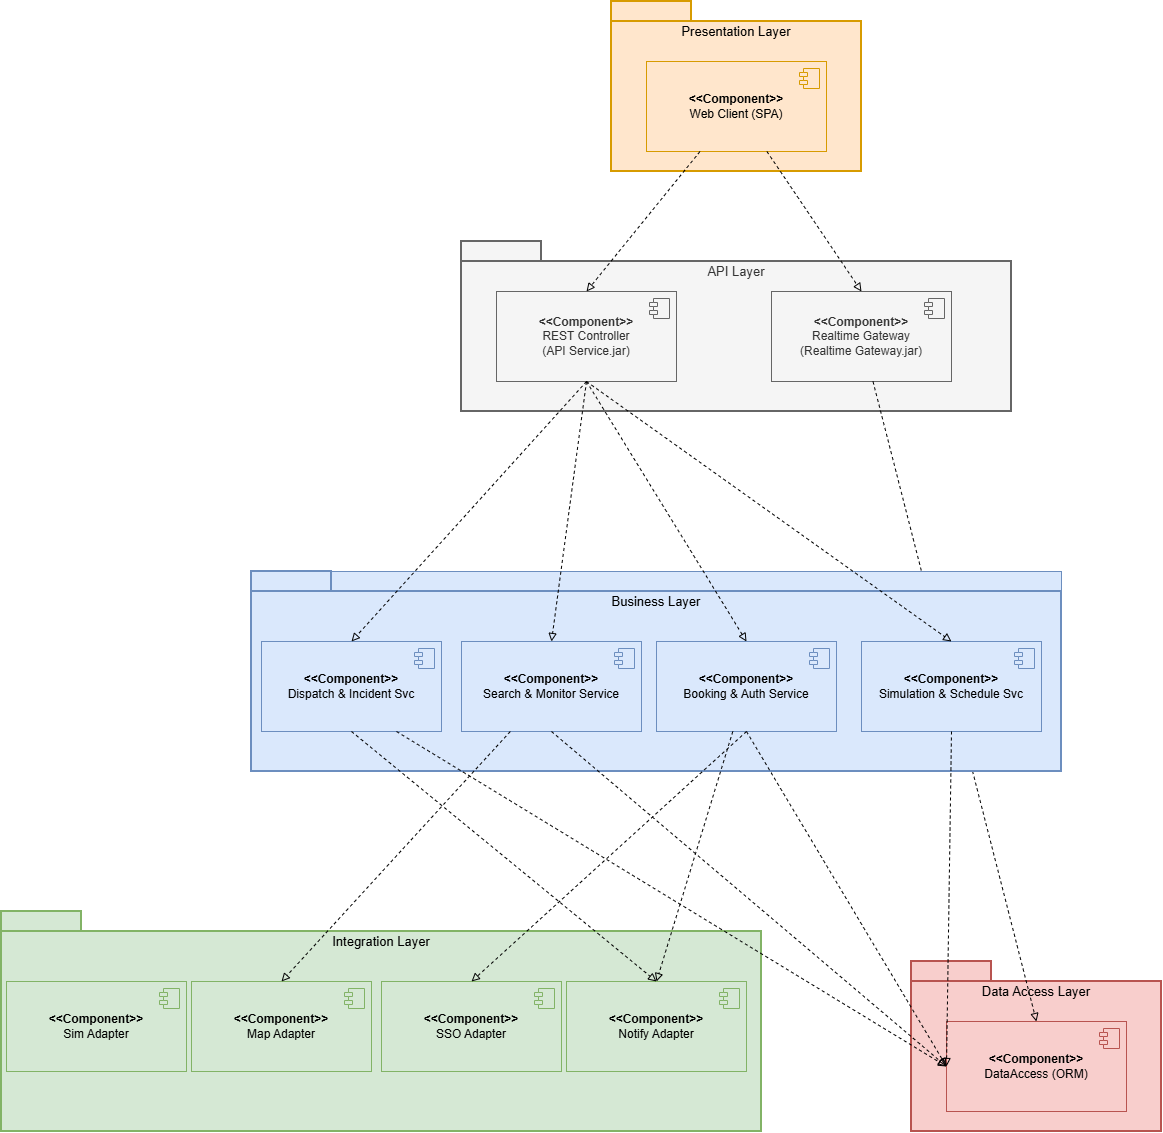

The diagram above was exported from draw.io. Its source (the exported page's mxGraphModel, read from the mxfile embedded in the PNG):
<mxGraphModel dx="2929" dy="2385" grid="1" gridSize="10" guides="1" tooltips="1" connect="1" arrows="1" fold="1" page="1" pageScale="1" pageWidth="850" pageHeight="1100" math="0" shadow="0">
  <root>
    <mxCell id="0" />
    <mxCell id="1" parent="0" />
    <mxCell id="96_o6Mqcj04TSRWRHj-V-14" parent="1" style="shape=folder;tabWidth=80;tabHeight=20;tabPosition=left;strokeWidth=2;html=1;whiteSpace=wrap;align=center;verticalAlign=top;fillColor=#ffe6cc;strokeColor=#d79b00;" value="&lt;div&gt;&lt;font style=&quot;font-size: 13px;&quot;&gt;&lt;br&gt;&lt;/font&gt;&lt;/div&gt;&lt;div&gt;&lt;font style=&quot;font-size: 13px;&quot;&gt;Presentation Layer&lt;/font&gt;&lt;/div&gt;" vertex="1">
      <mxGeometry height="170" width="250" x="-20" y="-140" as="geometry" />
    </mxCell>
    <mxCell id="96_o6Mqcj04TSRWRHj-V-10" parent="1" style="html=1;dropTarget=0;whiteSpace=wrap;fillColor=#ffe6cc;strokeColor=#d79b00;" value="&lt;b&gt;&amp;lt;&amp;lt;Component&amp;gt;&amp;gt;&lt;/b&gt;&lt;div&gt;Web Client (SPA)&lt;b&gt;&lt;/b&gt;&lt;/div&gt;" vertex="1">
      <mxGeometry height="90" width="180" x="15" y="-80" as="geometry" />
    </mxCell>
    <mxCell id="96_o6Mqcj04TSRWRHj-V-11" parent="96_o6Mqcj04TSRWRHj-V-10" style="shape=module;jettyWidth=8;jettyHeight=4;fillColor=#ffe6cc;strokeColor=#d79b00;" value="" vertex="1">
      <mxGeometry height="20" relative="1" width="20" x="1" as="geometry">
        <mxPoint x="-27" y="7" as="offset" />
      </mxGeometry>
    </mxCell>
    <mxCell id="96_o6Mqcj04TSRWRHj-V-15" parent="1" style="shape=folder;tabWidth=80;tabHeight=20;tabPosition=left;strokeWidth=2;html=1;whiteSpace=wrap;align=center;verticalAlign=top;fillColor=#f5f5f5;fontColor=#333333;strokeColor=#666666;" value="&lt;div&gt;&lt;font style=&quot;font-size: 13px;&quot;&gt;&lt;br&gt;&lt;/font&gt;&lt;/div&gt;&lt;div&gt;&lt;font style=&quot;font-size: 13px;&quot;&gt;API Layer&lt;/font&gt;&lt;/div&gt;" vertex="1">
      <mxGeometry height="170" width="550" x="-170" y="100" as="geometry" />
    </mxCell>
    <mxCell id="96_o6Mqcj04TSRWRHj-V-16" parent="1" style="html=1;dropTarget=0;whiteSpace=wrap;fillColor=#f5f5f5;fontColor=#333333;strokeColor=#666666;" value="&lt;b&gt;&amp;lt;&amp;lt;Component&amp;gt;&amp;gt;&lt;/b&gt;&lt;div&gt;&lt;div&gt;REST Controller&lt;/div&gt;&lt;div&gt;(API Service.jar)&lt;/div&gt;&lt;/div&gt;" vertex="1">
      <mxGeometry height="90" width="180" x="-135" y="150" as="geometry" />
    </mxCell>
    <mxCell id="96_o6Mqcj04TSRWRHj-V-17" parent="96_o6Mqcj04TSRWRHj-V-16" style="shape=module;jettyWidth=8;jettyHeight=4;fillColor=#f5f5f5;fontColor=#333333;strokeColor=#666666;" value="" vertex="1">
      <mxGeometry height="20" relative="1" width="20" x="1" as="geometry">
        <mxPoint x="-27" y="7" as="offset" />
      </mxGeometry>
    </mxCell>
    <mxCell id="96_o6Mqcj04TSRWRHj-V-18" parent="1" style="html=1;dropTarget=0;whiteSpace=wrap;fillColor=#f5f5f5;fontColor=#333333;strokeColor=#666666;" value="&lt;b&gt;&amp;lt;&amp;lt;Component&amp;gt;&amp;gt;&lt;/b&gt;&lt;div&gt;&lt;div&gt;Realtime Gateway&lt;/div&gt;&lt;div&gt;(Realtime Gateway.jar)&lt;/div&gt;&lt;/div&gt;" vertex="1">
      <mxGeometry height="90" width="180" x="140" y="150" as="geometry" />
    </mxCell>
    <mxCell id="96_o6Mqcj04TSRWRHj-V-19" parent="96_o6Mqcj04TSRWRHj-V-18" style="shape=module;jettyWidth=8;jettyHeight=4;fillColor=#f5f5f5;fontColor=#333333;strokeColor=#666666;" value="" vertex="1">
      <mxGeometry height="20" relative="1" width="20" x="1" as="geometry">
        <mxPoint x="-27" y="7" as="offset" />
      </mxGeometry>
    </mxCell>
    <mxCell id="96_o6Mqcj04TSRWRHj-V-30" parent="1" style="shape=folder;tabWidth=80;tabHeight=20;tabPosition=left;strokeWidth=2;html=1;whiteSpace=wrap;align=center;verticalAlign=top;fillColor=#f8cecc;strokeColor=#b85450;" value="&lt;div&gt;&lt;font style=&quot;font-size: 13px;&quot;&gt;&lt;br&gt;&lt;/font&gt;&lt;/div&gt;&lt;div&gt;&lt;font style=&quot;font-size: 13px;&quot;&gt;Data Access Layer&lt;/font&gt;&lt;/div&gt;" vertex="1">
      <mxGeometry height="170" width="250" x="280" y="820" as="geometry" />
    </mxCell>
    <mxCell id="96_o6Mqcj04TSRWRHj-V-31" parent="1" style="html=1;dropTarget=0;whiteSpace=wrap;fillColor=#f8cecc;strokeColor=#b85450;" value="&lt;b&gt;&amp;lt;&amp;lt;Component&amp;gt;&amp;gt;&lt;/b&gt;&lt;div&gt;DataAccess (ORM)&lt;b&gt;&lt;/b&gt;&lt;/div&gt;" vertex="1">
      <mxGeometry height="90" width="180" x="315" y="880" as="geometry" />
    </mxCell>
    <mxCell id="96_o6Mqcj04TSRWRHj-V-32" parent="96_o6Mqcj04TSRWRHj-V-31" style="shape=module;jettyWidth=8;jettyHeight=4;fillColor=#f8cecc;strokeColor=#b85450;" value="" vertex="1">
      <mxGeometry height="20" relative="1" width="20" x="1" as="geometry">
        <mxPoint x="-27" y="7" as="offset" />
      </mxGeometry>
    </mxCell>
    <mxCell id="96_o6Mqcj04TSRWRHj-V-33" parent="1" style="shape=folder;tabWidth=80;tabHeight=20;tabPosition=left;strokeWidth=2;html=1;whiteSpace=wrap;align=center;verticalAlign=top;fillColor=#d5e8d4;strokeColor=#82b366;" value="&lt;div&gt;&lt;font style=&quot;font-size: 13px;&quot;&gt;&lt;br&gt;&lt;/font&gt;&lt;/div&gt;&lt;div&gt;&lt;font style=&quot;font-size: 13px;&quot;&gt;Integration Layer&lt;/font&gt;&lt;/div&gt;" vertex="1">
      <mxGeometry height="220" width="760" x="-630" y="770" as="geometry" />
    </mxCell>
    <mxCell id="96_o6Mqcj04TSRWRHj-V-34" parent="1" style="html=1;dropTarget=0;whiteSpace=wrap;fillColor=#d5e8d4;strokeColor=#82b366;" value="&lt;b&gt;&amp;lt;&amp;lt;Component&amp;gt;&amp;gt;&lt;/b&gt;&lt;div&gt;SSO Adapter&lt;b&gt;&lt;/b&gt;&lt;/div&gt;" vertex="1">
      <mxGeometry height="90" width="180" x="-250" y="840" as="geometry" />
    </mxCell>
    <mxCell id="96_o6Mqcj04TSRWRHj-V-35" parent="96_o6Mqcj04TSRWRHj-V-34" style="shape=module;jettyWidth=8;jettyHeight=4;fillColor=#d5e8d4;strokeColor=#82b366;" value="" vertex="1">
      <mxGeometry height="20" relative="1" width="20" x="1" as="geometry">
        <mxPoint x="-27" y="7" as="offset" />
      </mxGeometry>
    </mxCell>
    <mxCell id="96_o6Mqcj04TSRWRHj-V-36" parent="1" style="html=1;dropTarget=0;whiteSpace=wrap;fillColor=#d5e8d4;strokeColor=#82b366;" value="&lt;b&gt;&amp;lt;&amp;lt;Component&amp;gt;&amp;gt;&lt;br&gt;&lt;/b&gt;&lt;div&gt;&lt;span style=&quot;background-color: transparent; color: light-dark(#000000, var(--ge-light-color, #ffffff));&quot;&gt;Map Adapter&lt;/span&gt;&lt;b&gt;&lt;/b&gt;&lt;/div&gt;" vertex="1">
      <mxGeometry height="90" width="180" x="-440" y="840" as="geometry" />
    </mxCell>
    <mxCell id="96_o6Mqcj04TSRWRHj-V-37" parent="96_o6Mqcj04TSRWRHj-V-36" style="shape=module;jettyWidth=8;jettyHeight=4;fillColor=#d5e8d4;strokeColor=#82b366;" value="" vertex="1">
      <mxGeometry height="20" relative="1" width="20" x="1" as="geometry">
        <mxPoint x="-27" y="7" as="offset" />
      </mxGeometry>
    </mxCell>
    <mxCell id="96_o6Mqcj04TSRWRHj-V-38" parent="1" style="html=1;dropTarget=0;whiteSpace=wrap;fillColor=#d5e8d4;strokeColor=#82b366;" value="&lt;b&gt;&amp;lt;&amp;lt;Component&amp;gt;&amp;gt;&lt;/b&gt;&lt;div&gt;Notify Adapter&lt;b&gt;&lt;/b&gt;&lt;/div&gt;" vertex="1">
      <mxGeometry height="90" width="180" x="-65" y="840" as="geometry" />
    </mxCell>
    <mxCell id="96_o6Mqcj04TSRWRHj-V-39" parent="96_o6Mqcj04TSRWRHj-V-38" style="shape=module;jettyWidth=8;jettyHeight=4;fillColor=#d5e8d4;strokeColor=#82b366;" value="" vertex="1">
      <mxGeometry height="20" relative="1" width="20" x="1" as="geometry">
        <mxPoint x="-27" y="7" as="offset" />
      </mxGeometry>
    </mxCell>
    <mxCell id="96_o6Mqcj04TSRWRHj-V-40" parent="1" style="html=1;dropTarget=0;whiteSpace=wrap;fillColor=#d5e8d4;strokeColor=#82b366;" value="&lt;b&gt;&amp;lt;&amp;lt;Component&amp;gt;&amp;gt;&lt;/b&gt;&lt;div&gt;Sim Adapter&lt;b&gt;&lt;/b&gt;&lt;/div&gt;" vertex="1">
      <mxGeometry height="90" width="180" x="-625" y="840" as="geometry" />
    </mxCell>
    <mxCell id="96_o6Mqcj04TSRWRHj-V-41" parent="96_o6Mqcj04TSRWRHj-V-40" style="shape=module;jettyWidth=8;jettyHeight=4;fillColor=#d5e8d4;strokeColor=#82b366;" value="" vertex="1">
      <mxGeometry height="20" relative="1" width="20" x="1" as="geometry">
        <mxPoint x="-27" y="7" as="offset" />
      </mxGeometry>
    </mxCell>
    <mxCell id="96_o6Mqcj04TSRWRHj-V-46" edge="1" parent="1" source="96_o6Mqcj04TSRWRHj-V-10" style="rounded=0;orthogonalLoop=1;jettySize=auto;html=1;entryX=0.5;entryY=0;entryDx=0;entryDy=0;endArrow=block;endFill=0;dashed=1;" target="96_o6Mqcj04TSRWRHj-V-16">
      <mxGeometry relative="1" as="geometry" />
    </mxCell>
    <mxCell id="96_o6Mqcj04TSRWRHj-V-48" edge="1" parent="1" source="96_o6Mqcj04TSRWRHj-V-10" style="rounded=0;orthogonalLoop=1;jettySize=auto;html=1;entryX=0.5;entryY=0;entryDx=0;entryDy=0;endArrow=block;endFill=0;dashed=1;" target="96_o6Mqcj04TSRWRHj-V-18">
      <mxGeometry relative="1" as="geometry" />
    </mxCell>
    <mxCell id="96_o6Mqcj04TSRWRHj-V-53" edge="1" parent="1" source="96_o6Mqcj04TSRWRHj-V-18" style="rounded=0;orthogonalLoop=1;jettySize=auto;html=1;entryX=0.5;entryY=0;entryDx=0;entryDy=0;dashed=1;endArrow=block;endFill=0;" target="96_o6Mqcj04TSRWRHj-V-31">
      <mxGeometry relative="1" as="geometry" />
    </mxCell>
    <mxCell id="96_o6Mqcj04TSRWRHj-V-54" connectable="0" parent="1" style="group;fillColor=#dae8fc;strokeColor=#6c8ebf;" value="" vertex="1">
      <mxGeometry height="200" width="810" x="-380" y="430" as="geometry" />
    </mxCell>
    <mxCell id="96_o6Mqcj04TSRWRHj-V-20" parent="96_o6Mqcj04TSRWRHj-V-54" style="shape=folder;tabWidth=80;tabHeight=20;tabPosition=left;strokeWidth=2;html=1;whiteSpace=wrap;align=center;verticalAlign=top;fillColor=#dae8fc;strokeColor=#6c8ebf;" value="&lt;div&gt;&lt;font style=&quot;font-size: 13px;&quot;&gt;&lt;br&gt;&lt;/font&gt;&lt;/div&gt;&lt;div&gt;&lt;font style=&quot;font-size: 13px;&quot;&gt;Business Layer&lt;/font&gt;&lt;/div&gt;" vertex="1">
      <mxGeometry height="200" width="810" as="geometry" />
    </mxCell>
    <mxCell id="96_o6Mqcj04TSRWRHj-V-21" parent="96_o6Mqcj04TSRWRHj-V-54" style="html=1;dropTarget=0;whiteSpace=wrap;fillColor=#dae8fc;strokeColor=#6c8ebf;" value="&lt;b&gt;&amp;lt;&amp;lt;Component&amp;gt;&amp;gt;&lt;/b&gt;&lt;div&gt;Search &amp;amp; Monitor Service&lt;/div&gt;" vertex="1">
      <mxGeometry height="90" width="180" x="210" y="70" as="geometry" />
    </mxCell>
    <mxCell id="96_o6Mqcj04TSRWRHj-V-22" parent="96_o6Mqcj04TSRWRHj-V-21" style="shape=module;jettyWidth=8;jettyHeight=4;fillColor=#dae8fc;strokeColor=#6c8ebf;" value="" vertex="1">
      <mxGeometry height="20" relative="1" width="20" x="1" as="geometry">
        <mxPoint x="-27" y="7" as="offset" />
      </mxGeometry>
    </mxCell>
    <mxCell id="96_o6Mqcj04TSRWRHj-V-23" parent="96_o6Mqcj04TSRWRHj-V-54" style="html=1;dropTarget=0;whiteSpace=wrap;fillColor=#dae8fc;strokeColor=#6c8ebf;" value="&lt;b&gt;&amp;lt;&amp;lt;Component&amp;gt;&amp;gt;&lt;/b&gt;&lt;div&gt;Booking &amp;amp; Auth Service&lt;/div&gt;" vertex="1">
      <mxGeometry height="90" width="180" x="405" y="70" as="geometry" />
    </mxCell>
    <mxCell id="96_o6Mqcj04TSRWRHj-V-24" parent="96_o6Mqcj04TSRWRHj-V-23" style="shape=module;jettyWidth=8;jettyHeight=4;fillColor=#dae8fc;strokeColor=#6c8ebf;" value="" vertex="1">
      <mxGeometry height="20" relative="1" width="20" x="1" as="geometry">
        <mxPoint x="-27" y="7" as="offset" />
      </mxGeometry>
    </mxCell>
    <mxCell id="96_o6Mqcj04TSRWRHj-V-25" parent="96_o6Mqcj04TSRWRHj-V-54" style="html=1;dropTarget=0;whiteSpace=wrap;fillColor=#dae8fc;strokeColor=#6c8ebf;" value="&lt;b&gt;&amp;lt;&amp;lt;Component&amp;gt;&amp;gt;&lt;/b&gt;&lt;div&gt;Dispatch &amp;amp; Incident Svc&lt;/div&gt;" vertex="1">
      <mxGeometry height="90" width="180" x="10" y="70" as="geometry" />
    </mxCell>
    <mxCell id="96_o6Mqcj04TSRWRHj-V-26" parent="96_o6Mqcj04TSRWRHj-V-25" style="shape=module;jettyWidth=8;jettyHeight=4;fillColor=#dae8fc;strokeColor=#6c8ebf;" value="" vertex="1">
      <mxGeometry height="20" relative="1" width="20" x="1" as="geometry">
        <mxPoint x="-27" y="7" as="offset" />
      </mxGeometry>
    </mxCell>
    <mxCell id="96_o6Mqcj04TSRWRHj-V-27" parent="96_o6Mqcj04TSRWRHj-V-54" style="html=1;dropTarget=0;whiteSpace=wrap;fillColor=#dae8fc;strokeColor=#6c8ebf;" value="&lt;b&gt;&amp;lt;&amp;lt;Component&amp;gt;&amp;gt;&lt;/b&gt;&lt;div&gt;Simulation &amp;amp; Schedule Svc&lt;/div&gt;" vertex="1">
      <mxGeometry height="90" width="180" x="610" y="70" as="geometry" />
    </mxCell>
    <mxCell id="96_o6Mqcj04TSRWRHj-V-28" parent="96_o6Mqcj04TSRWRHj-V-27" style="shape=module;jettyWidth=8;jettyHeight=4;fillColor=#dae8fc;strokeColor=#6c8ebf;" value="" vertex="1">
      <mxGeometry height="20" relative="1" width="20" x="1" as="geometry">
        <mxPoint x="-27" y="7" as="offset" />
      </mxGeometry>
    </mxCell>
    <mxCell id="96_o6Mqcj04TSRWRHj-V-55" edge="1" parent="1" source="96_o6Mqcj04TSRWRHj-V-25" style="rounded=0;orthogonalLoop=1;jettySize=auto;html=1;entryX=0;entryY=0.5;entryDx=0;entryDy=0;dashed=1;endArrow=block;endFill=0;exitX=0.75;exitY=1;exitDx=0;exitDy=0;" target="96_o6Mqcj04TSRWRHj-V-31">
      <mxGeometry relative="1" as="geometry" />
    </mxCell>
    <mxCell id="96_o6Mqcj04TSRWRHj-V-56" edge="1" parent="1" source="96_o6Mqcj04TSRWRHj-V-21" style="rounded=0;orthogonalLoop=1;jettySize=auto;html=1;entryX=0;entryY=0.5;entryDx=0;entryDy=0;dashed=1;endArrow=block;endFill=0;exitX=0.5;exitY=1;exitDx=0;exitDy=0;" target="96_o6Mqcj04TSRWRHj-V-31">
      <mxGeometry relative="1" as="geometry">
        <mxPoint x="50" y="860" as="sourcePoint" />
        <mxPoint x="645" y="1095" as="targetPoint" />
      </mxGeometry>
    </mxCell>
    <mxCell id="96_o6Mqcj04TSRWRHj-V-58" edge="1" parent="1" source="96_o6Mqcj04TSRWRHj-V-23" style="rounded=0;orthogonalLoop=1;jettySize=auto;html=1;entryX=0;entryY=0.5;entryDx=0;entryDy=0;dashed=1;endArrow=block;endFill=0;exitX=0.5;exitY=1;exitDx=0;exitDy=0;" target="96_o6Mqcj04TSRWRHj-V-31">
      <mxGeometry relative="1" as="geometry">
        <mxPoint x="110" y="590" as="sourcePoint" />
        <mxPoint x="550" y="825" as="targetPoint" />
      </mxGeometry>
    </mxCell>
    <mxCell id="96_o6Mqcj04TSRWRHj-V-59" edge="1" parent="1" source="96_o6Mqcj04TSRWRHj-V-27" style="rounded=0;orthogonalLoop=1;jettySize=auto;html=1;entryX=0;entryY=0.5;entryDx=0;entryDy=0;dashed=1;endArrow=block;endFill=0;exitX=0.5;exitY=1;exitDx=0;exitDy=0;" target="96_o6Mqcj04TSRWRHj-V-31">
      <mxGeometry relative="1" as="geometry">
        <mxPoint x="300" y="650" as="sourcePoint" />
        <mxPoint x="545" y="885" as="targetPoint" />
      </mxGeometry>
    </mxCell>
    <mxCell id="96_o6Mqcj04TSRWRHj-V-60" edge="1" parent="1" source="96_o6Mqcj04TSRWRHj-V-21" style="rounded=0;orthogonalLoop=1;jettySize=auto;html=1;entryX=0.5;entryY=0;entryDx=0;entryDy=0;dashed=1;endArrow=block;endFill=0;" target="96_o6Mqcj04TSRWRHj-V-36">
      <mxGeometry relative="1" x="0.001" as="geometry" />
    </mxCell>
    <mxCell id="96_o6Mqcj04TSRWRHj-V-62" edge="1" parent="1" source="96_o6Mqcj04TSRWRHj-V-23" style="rounded=0;orthogonalLoop=1;jettySize=auto;html=1;entryX=0.5;entryY=0;entryDx=0;entryDy=0;dashed=1;endArrow=block;endFill=0;exitX=0.5;exitY=1;exitDx=0;exitDy=0;" target="96_o6Mqcj04TSRWRHj-V-34">
      <mxGeometry relative="1" x="-0.2345" as="geometry">
        <mxPoint x="95" y="600" as="sourcePoint" />
        <mxPoint x="25" y="970" as="targetPoint" />
      </mxGeometry>
    </mxCell>
    <mxCell id="96_o6Mqcj04TSRWRHj-V-63" edge="1" parent="1" source="96_o6Mqcj04TSRWRHj-V-25" style="rounded=0;orthogonalLoop=1;jettySize=auto;html=1;entryX=0.5;entryY=0;entryDx=0;entryDy=0;endArrow=block;endFill=0;dashed=1;exitX=0.5;exitY=1;exitDx=0;exitDy=0;" target="96_o6Mqcj04TSRWRHj-V-38">
      <mxGeometry relative="1" as="geometry" />
    </mxCell>
    <mxCell id="96_o6Mqcj04TSRWRHj-V-64" edge="1" parent="1" source="96_o6Mqcj04TSRWRHj-V-23" style="rounded=0;orthogonalLoop=1;jettySize=auto;html=1;entryX=0.5;entryY=0;entryDx=0;entryDy=0;endArrow=block;endFill=0;dashed=1;" target="96_o6Mqcj04TSRWRHj-V-38">
      <mxGeometry relative="1" as="geometry" />
    </mxCell>
    <mxCell id="96_o6Mqcj04TSRWRHj-V-49" edge="1" parent="1" source="96_o6Mqcj04TSRWRHj-V-16" style="rounded=0;orthogonalLoop=1;jettySize=auto;html=1;entryX=0.5;entryY=0;entryDx=0;entryDy=0;exitX=0.5;exitY=1;exitDx=0;exitDy=0;startArrow=none;startFill=0;endArrow=block;endFill=0;dashed=1;" target="96_o6Mqcj04TSRWRHj-V-25">
      <mxGeometry relative="1" as="geometry" />
    </mxCell>
    <mxCell id="96_o6Mqcj04TSRWRHj-V-50" edge="1" parent="1" source="96_o6Mqcj04TSRWRHj-V-16" style="rounded=0;orthogonalLoop=1;jettySize=auto;html=1;entryX=0.5;entryY=0;entryDx=0;entryDy=0;exitX=0.5;exitY=1;exitDx=0;exitDy=0;startArrow=none;startFill=0;endArrow=block;endFill=0;dashed=1;" target="96_o6Mqcj04TSRWRHj-V-21">
      <mxGeometry relative="1" as="geometry">
        <mxPoint x="605" y="360" as="sourcePoint" />
        <mxPoint x="350" y="570" as="targetPoint" />
      </mxGeometry>
    </mxCell>
    <mxCell id="96_o6Mqcj04TSRWRHj-V-51" edge="1" parent="1" source="96_o6Mqcj04TSRWRHj-V-16" style="rounded=0;orthogonalLoop=1;jettySize=auto;html=1;entryX=0.5;entryY=0;entryDx=0;entryDy=0;exitX=0.5;exitY=1;exitDx=0;exitDy=0;startArrow=none;startFill=0;endArrow=block;endFill=0;dashed=1;" target="96_o6Mqcj04TSRWRHj-V-23">
      <mxGeometry relative="1" as="geometry">
        <mxPoint x="490" y="390" as="sourcePoint" />
        <mxPoint x="490" y="600" as="targetPoint" />
      </mxGeometry>
    </mxCell>
    <mxCell id="96_o6Mqcj04TSRWRHj-V-52" edge="1" parent="1" source="96_o6Mqcj04TSRWRHj-V-16" style="rounded=0;orthogonalLoop=1;jettySize=auto;html=1;entryX=0.5;entryY=0;entryDx=0;entryDy=0;exitX=0.5;exitY=1;exitDx=0;exitDy=0;startArrow=none;startFill=0;endArrow=block;endFill=0;dashed=1;" target="96_o6Mqcj04TSRWRHj-V-27">
      <mxGeometry relative="1" as="geometry">
        <mxPoint x="610" y="360" as="sourcePoint" />
        <mxPoint x="885" y="570" as="targetPoint" />
      </mxGeometry>
    </mxCell>
  </root>
</mxGraphModel>